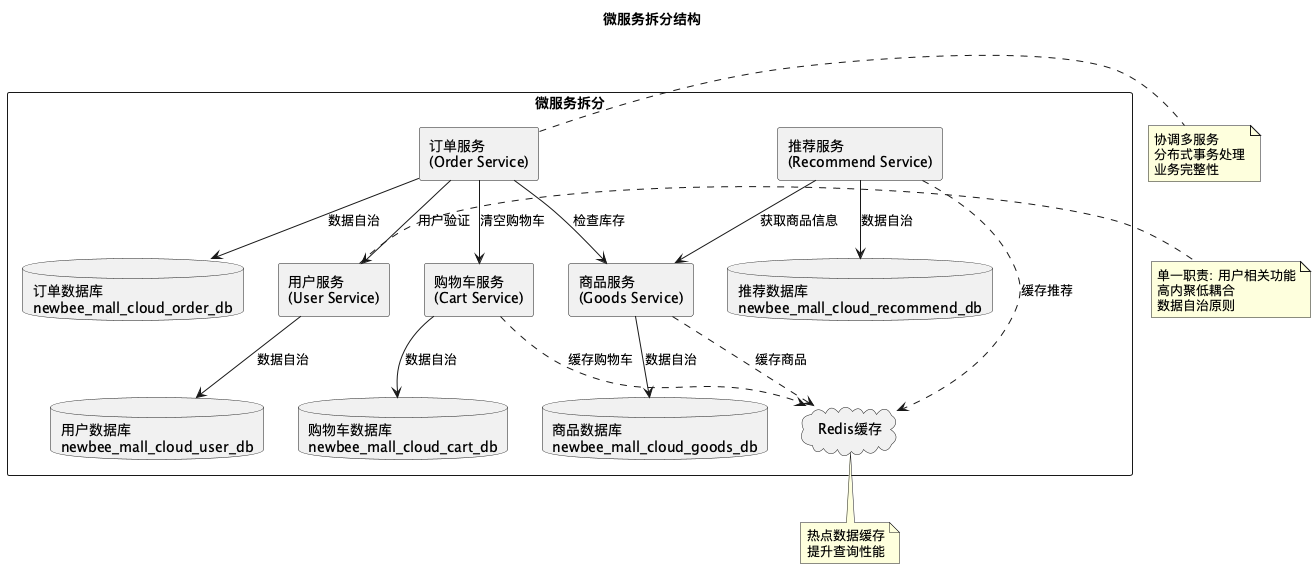

The diagram above was rendered by PlantUML. Its source (embedded in the PNG):
@startuml microservice-split
!define RECTANGLE class

skinparam componentStyle rectangle
skinparam packageStyle rectangle

title 微服务拆分结构

package "微服务拆分" {

  component "用户服务\n(User Service)" as UserService
  component "商品服务\n(Goods Service)" as GoodsService
  component "订单服务\n(Order Service)" as OrderService
  component "购物车服务\n(Cart Service)" as CartService
  component "推荐服务\n(Recommend Service)" as RecommendService

  database "用户数据库\nnewbee_mall_cloud_user_db" as UserDB
  database "商品数据库\nnewbee_mall_cloud_goods_db" as GoodsDB
  database "订单数据库\nnewbee_mall_cloud_order_db" as OrderDB
  database "购物车数据库\nnewbee_mall_cloud_cart_db" as CartDB
  database "推荐数据库\nnewbee_mall_cloud_recommend_db" as RecommendDB

  cloud "Redis缓存" as Redis

  UserService -down-> UserDB : 数据自治
  GoodsService -down-> GoodsDB : 数据自治
  OrderService -down-> OrderDB : 数据自治
  CartService -down-> CartDB : 数据自治
  RecommendService -down-> RecommendDB : 数据自治

  OrderService --> UserService : 用户验证
  OrderService --> GoodsService : 检查库存
  OrderService --> CartService : 清空购物车
  RecommendService --> GoodsService : 获取商品信息

  GoodsService .down.> Redis : 缓存商品
  CartService .down.> Redis : 缓存购物车
  RecommendService .down.> Redis : 缓存推荐

}

note right of UserService
  单一职责: 用户相关功能
  高内聚低耦合
  数据自治原则
end note

note right of OrderService
  协调多服务
  分布式事务处理
  业务完整性
end note

note bottom of Redis
  热点数据缓存
  提升查询性能
end note

@enduml